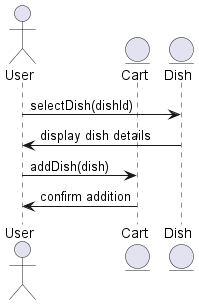

The diagram above was rendered by PlantUML. Its source (embedded in the PNG):
@startuml
actor User
entity Cart
entity Dish

User -> Dish : selectDish(dishId)
Dish -> User : display dish details
User -> Cart : addDish(dish)
Cart -> User : confirm addition
@enduml